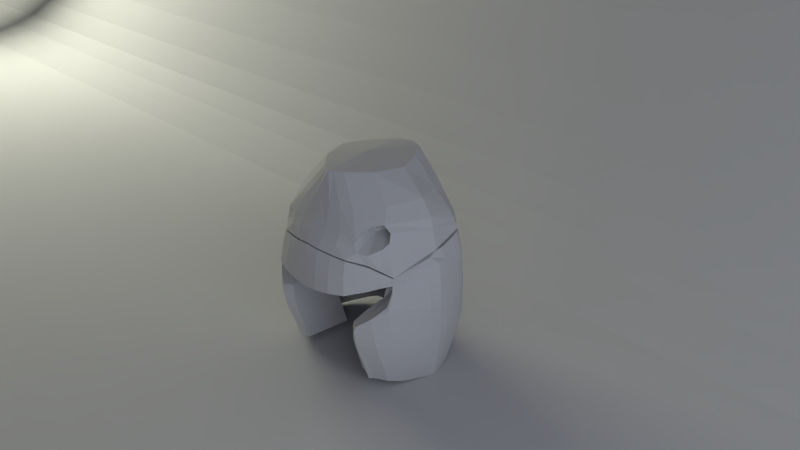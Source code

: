# Source: gundom.blend  (saved by Blender 2.73.0; exported with 4.5.12 LTS)
import bpy
from mathutils import Matrix  # noqa: F401  (used for matrix-valued properties, if any)

bpy.ops.wm.read_factory_settings(use_empty=True)
scene = bpy.context.scene
scene.name = 'Scene'

# ---- collections
col_collection_1 = bpy.data.collections.new('Collection 1'); scene.collection.children.link(col_collection_1)

# ---- materials (node trees are filled in below, after node groups)
mat_material_000 = bpy.data.materials.new('Material.000')
mat_material_000.alpha_threshold = 0.0
mat_material_000.roughness = 0.5
mat_material_001 = bpy.data.materials.new('Material.001')
mat_material_001.alpha_threshold = 0.0
mat_material_001.roughness = 0.5

# ---- material node trees
mat_material_000.use_nodes = True; mat_material_000.node_tree.nodes.clear()
_N = mat_material_000.node_tree.nodes; _L = mat_material_000.node_tree.links
n0 = _N.new('ShaderNodeOutputMaterial'); n0.name = 'Material Output'; n0.location = (300, 300)
n1 = _N.new('ShaderNodeEmission'); n1.name = 'Emission'; n1.location = (110, 300)
n1.inputs[0].default_value = (0.7914, 0.8, 0.6582, 1.0)
n1.inputs[1].default_value = 6.0
_L.new(n1.outputs[0], n0.inputs[0])
n0.is_active_output = True
mat_material_001.use_nodes = True; mat_material_001.node_tree.nodes.clear()
_N = mat_material_001.node_tree.nodes; _L = mat_material_001.node_tree.links
n0 = _N.new('ShaderNodeOutputMaterial'); n0.name = 'Material Output'; n0.location = (300, 300)
n1 = _N.new('ShaderNodeEmission'); n1.name = 'Emission'; n1.location = (110, 300)
n1.inputs[0].default_value = (0.6233, 0.6651, 0.8, 1.0)
n1.inputs[1].default_value = 1.6
_L.new(n1.outputs[0], n0.inputs[0])
n0.is_active_output = True

# ---- world
world_world = bpy.data.worlds.new('World'); scene.world = world_world
world_world.color = (0.05088, 0.05088, 0.05088)
world_world.use_sun_shadow = False
world_world.sun_shadow_jitter_overblur = 0.0
world_world.cycles.sampling_method = 'MANUAL'
world_world.cycles.sample_map_resolution = 256

# ---- cameras
cam_camera = bpy.data.cameras.new('Camera')
cam_camera.clip_end = 100.0
cam_camera.lens = 35.0
cam_camera.sensor_width = 32.0
cam_camera.sensor_height = 18.0
cam_camera.ortho_scale = 7.314
cam_camera.dof.focus_distance = 0.0

# ---- meshes
me_plane_002 = bpy.data.meshes.new('Plane.002')
me_plane_002.from_pydata([(-1.0, -1.0, 0.0), (1.0, -1.0, 0.0), (-1.0, 1.0, 0.0), (1.0, 1.0, 0.0)], [], [(0, 1, 3, 2)])
me_plane_002.materials.append(mat_material_000)
me_plane_002.use_remesh_preserve_volume = False
me_plane_002.use_remesh_preserve_attributes = False
me_plane_002.use_mirror_vertex_groups = False
me_plane_002.update()
me_plane_001 = bpy.data.meshes.new('Plane.001')
me_plane_001.from_pydata([(-1.0, -1.0, 0.0), (1.0, -1.0, 0.0), (-1.0, 1.0, 0.0), (1.0, 1.0, 0.0)], [], [(0, 1, 3, 2)])
me_plane_001.materials.append(mat_material_001)
me_plane_001.use_remesh_preserve_volume = False
me_plane_001.use_remesh_preserve_attributes = False
me_plane_001.use_mirror_vertex_groups = False
me_plane_001.update()
me_sphere_003 = bpy.data.meshes.new('Sphere.003')
me_sphere_003.from_pydata([(0.0, 0.6173, 0.9239), (0.0, 0.7071, 0.7071), (0.1413, 0.5692, 0.9239), (0.3536, 0.6124, 0.7071), (0.0, -0.03948, 0.9748), (0.3121, 0.341, 0.9239), (0.5772, 0.3536, 0.7071), (0.4529, 0.02941, 0.9239), (0.7345, -5.188e-08, 0.7415), (0.3462, -0.2948, 0.9239), (0.586, -0.3524, 0.7071), (0.1413, -0.5104, 0.9239), (0.3536, -0.5969, 0.7071), (0.0, -0.5849, 0.9239), (0.0, -0.6917, 0.7071), (0.4562, -0.4889, 0.7071), (0.2318, -0.4152, 0.9239), (0.0, 0.8133, 0.5482), (0.4066, 0.7043, 0.5262), (0.7056, 0.4241, 0.5441), (0.8498, -6.666e-08, 0.6075), (0.6441, -0.4516, 0.5981), (0.5143, -0.7062, 0.5193), (0.0, -0.8133, 0.5482), (0.5395, -0.6195, 0.566), (0.0, 0.9185, 0.3907), (0.4593, 0.7955, 0.3468), (0.7963, 0.4586, 0.3812), (0.923, -2.028e-06, 0.3571), (0.7979, -0.4778, 0.1978), (0.4593, -0.8167, 0.3468), (0.0, -0.9089, 0.3907), (0.6142, -0.6569, 0.2997), (0.0, 0.8987, 0.364), (0.4211, 0.7788, 0.319), (0.7611, 0.4503, 0.3497), (0.8859, 0.003166, 0.3272), (0.7624, -0.4627, 0.1663), (0.4211, -0.8001, 0.319), (0.0, -0.9077, 0.364), (0.5786, -0.6393, 0.2666), (0.0, 0.8935, 0.3721), (0.4184, 0.7743, 0.3281), (0.7555, 0.4477, 0.3626), (0.8822, 0.003165, 0.3385), (0.757, -0.46, 0.1792), (0.4184, -0.7939, 0.3281), (0.0, -0.9013, 0.3721), (0.5744, -0.6353, 0.2776), (0.0, 0.8683, 0.4659), (0.4341, 0.752, 0.4324), (0.7829, 0.4542, 0.4195), (0.8881, -1.359e-06, 0.4627), (0.7148, -0.4526, 0.4633), (0.5384, -0.7267, 0.407), (0.0, -0.8822, 0.4591), (0.622, -0.6587, 0.3884), (0.0, 0.8413, 0.5063), (0.4206, 0.7286, 0.4784), (0.7548, 0.4447, 0.4658), (0.8693, -6.87e-08, 0.5195), (0.7062, -0.4247, 0.5393), (0.5062, -0.7317, 0.4663), (0.0, -0.8538, 0.5063), (0.5625, -0.2821, 0.6396), (0.4462, -0.4491, 0.5963), (0.4799, -0.3836, 0.634), (0.5775, -0.3038, 0.5241), (0.4509, -0.455, 0.5252), (0.5018, -0.4235, 0.5003), (0.597, -0.2957, 0.5869), (0.4477, -0.4631, 0.5688), (0.4984, -0.4074, 0.5667), (0.5229, -0.4188, 0.7071), (0.2905, -0.3533, 0.9239), (0.5836, -0.5312, 0.5907), (0.7084, -0.5639, 0.2479), (0.673, -0.547, 0.215), (0.6682, -0.5437, 0.227), (0.6906, -0.5283, 0.4247), (0.5227, -0.3372, 0.6453), (0.5406, -0.362, 0.5125), (0.5464, -0.3469, 0.5723), (0.2357, -0.6614, 0.7071), (0.1179, -0.693, 0.7071), (0.0942, -0.5352, 0.9239), (0.0471, -0.5601, 0.9239), (0.3429, -0.7619, 0.5289), (0.1714, -0.7967, 0.5386), (0.3062, -0.863, 0.3614), (0.1531, -0.9005, 0.3761), (0.2807, -0.8422, 0.334), (0.1404, -0.8792, 0.349), (0.2789, -0.8355, 0.3428), (0.1395, -0.8725, 0.3574), (0.3388, -0.8252, 0.4353), (0.1694, -0.8674, 0.4506), (0.3437, -0.7938, 0.484), (0.1771, -0.832, 0.4952)], [], [(17, 1, 3, 18), (1, 0, 2, 3), (18, 3, 6, 19), (3, 2, 5, 6), (19, 6, 8, 20), (6, 5, 7, 8), (20, 8, 10, 21), (8, 7, 9, 10), (24, 15, 12, 22), (15, 16, 11, 12), (88, 84, 14, 23), (84, 86, 13, 14), (0, 4, 2), (2, 4, 5), (5, 4, 7), (7, 4, 9), (4, 85, 11), (73, 74, 16, 15), (75, 73, 15, 24), (54, 56, 69, 68), (98, 88, 23, 63), (79, 53, 67, 81), (60, 20, 21, 61), (59, 19, 20, 60), (58, 18, 19, 59), (57, 17, 18, 58), (25, 26, 42, 41), (27, 28, 44, 43), (32, 30, 46, 48), (76, 32, 48, 78), (26, 27, 43, 42), (28, 29, 45, 44), (33, 41, 42, 34), (34, 42, 43, 35), (35, 43, 44, 36), (36, 44, 45, 37), (40, 48, 46, 38), (92, 94, 47, 39), (77, 78, 48, 40), (90, 31, 47, 94), (25, 49, 50, 26), (26, 50, 51, 27), (27, 51, 52, 28), (28, 52, 53, 29), (32, 56, 54, 30), (90, 96, 55, 31), (76, 79, 56, 32), (49, 57, 58, 50), (50, 58, 59, 51), (51, 59, 60, 52), (52, 60, 61, 53), (61, 21, 64, 70), (96, 98, 63, 55), (22, 62, 71, 65), (82, 80, 66, 72), (72, 66, 65, 71), (69, 72, 71, 68), (81, 82, 72, 69), (62, 54, 68, 71), (53, 61, 70, 67), (24, 22, 65, 66), (75, 24, 66, 80), (21, 75, 80, 64), (67, 70, 82, 81), (70, 64, 80, 82), (29, 53, 79, 76), (37, 45, 78, 77), (29, 76, 78, 45), (56, 79, 81, 69), (21, 10, 73, 75), (10, 9, 74, 73), (11, 16, 4), (16, 74, 4), (9, 4, 74), (54, 62, 97, 95), (95, 97, 98, 96), (30, 54, 95, 89), (89, 95, 96, 90), (30, 89, 93, 46), (89, 90, 94, 93), (38, 46, 93, 91), (91, 93, 94, 92), (62, 22, 87, 97), (97, 87, 88, 98), (12, 11, 85, 83), (83, 85, 86, 84), (22, 12, 83, 87), (87, 83, 84, 88), (85, 4, 86), (86, 4, 13)])
me_sphere_003.use_remesh_preserve_volume = False
me_sphere_003.use_remesh_preserve_attributes = False
me_sphere_003.use_mirror_vertex_groups = False
me_sphere_003.update()
me_sphere_002 = bpy.data.meshes.new('Sphere.002')
me_sphere_002.from_pydata([(0.0, 0.9225, 0.3451), (0.0, 0.9884, 0.03492), (0.0, 0.9147, -0.3911), (0.0, 0.7132, -0.7711), (0.465, 0.7819, 0.3233), (0.5066, 0.8384, 0.07481), (0.6098, 0.7581, -0.385), (0.6045, 0.5982, -0.7769), (0.7885, 0.4622, 0.3461), (0.8305, 0.4926, 0.1156), (0.8287, 0.4709, -0.3968), (0.7809, 0.3553, -0.8112), (0.9067, -0.07735, 0.2989), (0.9855, -0.0006916, 0.163), (0.987, 0.002975, -0.3941), (0.8962, 0.0007235, -0.8312), (0.7878, -0.4837, 0.1924), (0.8053, -0.5057, 0.1502), (0.8372, -0.5454, -0.3862), (0.7786, -0.3813, -0.8066), (0.4619, -0.8229, 0.3376), (0.5, -0.8869, 0.0657), (0.6124, -0.7859, -0.3846), (0.6032, -0.5964, -0.7698), (0.0, -0.9218, 0.3827), (0.0, -0.9824, 0.0219), (0.0, 0.9703, -0.2466), (0.5836, 0.7786, -0.1968), (0.8353, 0.5005, -0.1599), (1.0, -0.002439, -0.1487), (0.8421, -0.6107, -0.03605), (0.6043, -0.8204, -0.1986), (0.7174, -0.5062, -0.7823), (0.7434, -0.6926, -0.3829), (0.6602, -0.7171, 0.1047), (0.6211, -0.6625, 0.2856), (0.7136, -0.7329, -0.1261), (0.5, -0.5918, 0.05527), (0.0, -0.7269, 0.01147), (0.6595, -0.4377, 0.09543), (0.8287, -0.324, 0.1601), (0.6643, -0.4943, -0.01134), (0.4947, -0.761, -0.2009), (0.5617, -0.6601, -0.1166), (0.4694, -0.7568, -0.3851), (0.4659, -0.5815, -0.7708), (0.0, 0.8987, 0.364), (0.425, 0.7667, 0.3246), (0.7611, 0.4503, 0.3497), (0.8859, 0.003166, 0.3272), (0.7624, -0.4627, 0.1663), (0.4211, -0.8001, 0.319), (0.0, -0.9077, 0.364), (0.5808, -0.6406, 0.2648), (0.746, -0.6142, 0.1319), (0.7137, -0.5674, 0.2341), (0.7478, -0.3793, 0.1286), (0.673, -0.547, 0.215), (0.3333, -0.9532, 0.0511), (0.1667, -0.98, 0.0365), (0.308, -0.8699, 0.3527), (0.154, -0.9074, 0.3677), (0.3333, -0.6413, 0.04067), (0.1667, -0.6847, 0.02607), (0.2807, -0.8422, 0.334), (0.1404, -0.8792, 0.349), (0.0, 0.9601, 0.1908), (0.4872, 0.8149, 0.1976), (0.8096, 0.4807, 0.2282), (0.9563, 4.936e-05, 0.2482), (0.4983, -0.886, 0.07789), (0.0, -0.9823, 0.04246), (0.6592, -0.7154, 0.1121), (0.7425, -0.6091, 0.1432), (0.3322, -0.9525, 0.06461), (0.1661, -0.9795, 0.05134), (0.6602, -0.7019, 0.1034), (0.5, -0.8696, 0.06443), (0.0, -0.965, 0.02063), (0.7123, -0.7353, -0.1219), (0.8308, -0.6082, -0.02709), (0.585, -0.8306, -0.2022), (0.8089, -0.5067, 0.1411), (0.5565, -0.6403, -0.7709), (0.5732, -0.8124, -0.3868), (0.7461, -0.6029, 0.1315), (0.3333, -0.9372, 0.04983), (0.1667, -0.9588, 0.03523), (0.4692, -0.8428, 0.2857), (0.477, -0.8588, 0.2333), (0.4843, -0.8717, 0.1814), (0.491, -0.8809, 0.1298), (0.0, -0.9422, 0.3146), (0.0, -0.9579, 0.2466), (0.0, -0.9697, 0.1785), (0.0, -0.9784, 0.1105), (0.6331, -0.6764, 0.2473), (0.6432, -0.6887, 0.2107), (0.6508, -0.6992, 0.176), (0.656, -0.708, 0.1432), (0.7195, -0.5757, 0.2159), (0.7252, -0.5841, 0.1978), (0.731, -0.5925, 0.1796), (0.7367, -0.6008, 0.1614), (0.3128, -0.8973, 0.295), (0.3177, -0.9188, 0.2374), (0.3225, -0.9355, 0.1798), (0.3273, -0.9471, 0.1222), (0.1564, -0.9325, 0.3044), (0.1588, -0.9517, 0.2411), (0.1613, -0.9663, 0.1779), (0.1637, -0.976, 0.1146), (0.5795, -0.8017, 0.08565), (0.541, -0.7424, 0.3121), (0.5794, -0.5148, 0.07535), (0.5006, -0.7201, 0.2922), (0.5784, -0.8005, 0.09534), (0.5795, -0.7854, 0.08439), (0.5759, -0.7959, 0.1346), (0.5718, -0.788, 0.1751), (0.5644, -0.7763, 0.2185), (0.5535, -0.7609, 0.2646), (0.8728, -0.09152, -0.8275), (0.8415, -0.1852, -0.8222), (0.8123, -0.2793, -0.8167), (0.9825, -0.1176, -0.3941), (0.956, -0.2442, -0.3947), (0.9077, -0.3857, -0.3893), (0.9531, -0.129, 0.1616), (0.9088, -0.258, 0.1579), (0.8651, -0.387, 0.1542), (0.9958, -0.1522, -0.1182), (0.9614, -0.3049, -0.08362), (0.9171, -0.4579, -0.04882), (0.9297, -0.1062, 0.2385), (0.8933, -0.2125, 0.226), (0.8571, -0.3187, 0.2135), (0.5, 0.06993, 0.05868), (0.0, -0.06515, 0.01488), (0.6587, 0.2241, 0.09885), (0.6534, 0.1675, -0.007928), (0.4701, -0.1859, -0.2038), (0.5617, 0.001661, -0.1132), (0.452, -0.1859, -0.3772), (0.4437, -0.03786, -0.7815), (0.3333, 0.02048, 0.04408), (0.1667, -0.02291, 0.02948), (0.5794, 0.147, 0.07876), (0.0, 0.9583, -0.2884), (0.0, 0.9454, -0.3199), (0.0, 0.9326, -0.3513), (0.5898, 0.7701, -0.2469), (0.5958, 0.7665, -0.2913), (0.6029, 0.7634, -0.3357), (0.8306, 0.4948, -0.2213), (0.8286, 0.4877, -0.2786), (0.8279, 0.4806, -0.336), (0.9955, -0.0008402, -0.2138), (0.9918, 0.0006035, -0.2724), (0.9899, 0.001911, -0.3311), (0.8392, -0.5981, -0.118), (0.8359, -0.5813, -0.2077), (0.8364, -0.5646, -0.2974), (0.6025, -0.817, -0.241), (0.6061, -0.8079, -0.2874), (0.6096, -0.7988, -0.3337), (0.7294, -0.7304, -0.1854), (0.734, -0.719, -0.2504), (0.7392, -0.7076, -0.3155), (0.4801, -0.7636, -0.2502), (0.4765, -0.7625, -0.2936), (0.4728, -0.7615, -0.337), (0.5764, -0.8381, -0.2509), (0.5737, -0.8308, -0.2947), (0.5724, -0.8234, -0.3385), (0.9936, -0.1451, -0.189), (0.9897, -0.1357, -0.2564), (0.9871, -0.1263, -0.3238), (0.9594, -0.2927, -0.1614), (0.9573, -0.2763, -0.2387), (0.9586, -0.2599, -0.316), (0.9119, -0.4442, -0.1322), (0.9065, -0.4247, -0.2178), (0.9079, -0.4053, -0.3033), (0.4656, -0.1859, -0.2471), (0.4611, -0.1859, -0.2905), (0.4566, -0.1859, -0.3339), (0.0, 0.8766, -0.4645), (0.0, 0.8334, -0.5462), (0.0, 0.7903, -0.628), (0.0, 0.7471, -0.7098), (0.6208, 0.7371, -0.4625), (0.6276, 0.7042, -0.5438), (0.6242, 0.6674, -0.6256), (0.6146, 0.6304, -0.7077), (0.8376, 0.4461, -0.4789), (0.8338, 0.4177, -0.5633), (0.8173, 0.3939, -0.6503), (0.7957, 0.3725, -0.7383), (0.9736, 0.001784, -0.4811), (0.9571, 0.0005849, -0.5724), (0.9413, 0.0002833, -0.6641), (0.9201, 0.0004687, -0.7556), (0.8318, -0.513, -0.4742), (0.8221, -0.4781, -0.5612), (0.8113, -0.4432, -0.6483), (0.7964, -0.4083, -0.7353), (0.6101, -0.7505, -0.4606), (0.607, -0.7114, -0.5412), (0.6039, -0.6722, -0.6218), (0.601, -0.633, -0.7023), (0.7406, -0.6571, -0.4634), (0.7361, -0.618, -0.5463), (0.732, -0.5789, -0.6292), (0.7274, -0.5399, -0.7121), (0.4673, -0.7298, -0.4612), (0.4655, -0.6992, -0.542), (0.4637, -0.6686, -0.6228), (0.4619, -0.638, -0.7036), (0.5712, -0.7792, -0.4626), (0.5686, -0.7422, -0.5431), (0.566, -0.7052, -0.6235), (0.5634, -0.6682, -0.7039), (0.9653, -0.112, -0.4816), (0.9453, -0.1069, -0.5719), (0.9248, -0.1017, -0.6623), (0.8977, -0.09625, -0.7525), (0.9404, -0.2315, -0.482), (0.9193, -0.2195, -0.5708), (0.8977, -0.2075, -0.6596), (0.8687, -0.1954, -0.7483), (0.8982, -0.3638, -0.4774), (0.881, -0.3418, -0.5659), (0.8624, -0.3198, -0.6544), (0.8375, -0.2978, -0.743), (0.4504, -0.1563, -0.4581), (0.4487, -0.1267, -0.539), (0.447, -0.09706, -0.6198), (0.4454, -0.06746, -0.7007), (0.8177, 0.2668, -0.8175), (0.8501, 0.1782, -0.8228), (0.8796, 0.08973, -0.828), (0.8804, 0.3569, -0.398), (0.9291, 0.2419, -0.3989), (0.9652, 0.1232, -0.397), (0.879, 0.3694, 0.1282), (0.918, 0.2463, 0.1406), (0.9569, 0.1231, 0.1529), (0.8307, 0.347, 0.3439), (0.8627, 0.2314, 0.3397), (0.8947, 0.1159, 0.3356), (0.8872, 0.379, -0.1583), (0.934, 0.2565, -0.1588), (0.9714, 0.1297, -0.1566), (0.7923, 0.3385, 0.344), (0.8235, 0.2267, 0.3384), (0.8547, 0.1149, 0.3328), (0.8556, 0.3608, 0.2345), (0.8924, 0.2405, 0.24), (0.9292, 0.1203, 0.2455), (0.8806, 0.3643, -0.3366), (0.9304, 0.2471, -0.3374), (0.967, 0.1258, -0.3354), (0.881, 0.3697, -0.2787), (0.93, 0.2507, -0.2797), (0.9668, 0.1275, -0.2777), (0.8831, 0.375, -0.2209), (0.9311, 0.2542, -0.222), (0.9683, 0.129, -0.2201), (0.8334, 0.2795, -0.7435), (0.8685, 0.1863, -0.7481), (0.8999, 0.09352, -0.7525), (0.8527, 0.2955, -0.6545), (0.8867, 0.1969, -0.6583), (0.9192, 0.09858, -0.6617), (0.8685, 0.3139, -0.5664), (0.9017, 0.2098, -0.5692), (0.9342, 0.1051, -0.5711), (0.8808, 0.3369, -0.481), (0.9201, 0.227, -0.4827), (0.9526, 0.1148, -0.4823), (0.6742, 0.5278, -0.7891), (0.7297, 0.4427, -0.8012), (0.699, 0.6803, -0.3928), (0.7715, 0.5817, -0.3965), (0.615, 0.7363, 0.0858), (0.7274, 0.6156, 0.1004), (0.573, 0.6873, 0.3279), (0.6856, 0.5757, 0.3376), (0.6693, 0.705, -0.1878), (0.7587, 0.6156, -0.1745), (0.5344, 0.6693, 0.3292), (0.6477, 0.5598, 0.3394), (0.595, 0.7158, 0.205), (0.7067, 0.5992, 0.2166), (0.6906, 0.6879, -0.3396), (0.7676, 0.5927, -0.3393), (0.6822, 0.693, -0.2908), (0.7634, 0.6008, -0.2859), (0.6747, 0.6977, -0.2419), (0.7598, 0.6087, -0.2326), (0.6851, 0.5546, -0.7197), (0.7426, 0.4643, -0.7297), (0.7036, 0.5868, -0.6359), (0.7646, 0.491, -0.6438), (0.7174, 0.621, -0.553), (0.7817, 0.5203, -0.559), (0.7145, 0.6558, -0.4715), (0.7832, 0.5536, -0.4764), (0.1196, 0.6952, -0.7779), (0.2391, 0.6761, -0.7779), (0.3595, 0.6568, -0.778), (0.4851, 0.6352, -0.7773), (0.12, 0.8954, -0.3887), (0.2401, 0.8708, -0.3884), (0.3603, 0.8449, -0.3881), (0.4833, 0.8102, -0.3873), (0.1004, 0.968, 0.03839), (0.2007, 0.9414, 0.04622), (0.3011, 0.9147, 0.05405), (0.4019, 0.886, 0.06258), (0.09189, 0.9012, 0.3478), (0.1838, 0.8764, 0.34), (0.2757, 0.8516, 0.3323), (0.368, 0.8252, 0.3252), (0.1182, 0.9487, -0.241), (0.2365, 0.9226, -0.2311), (0.3547, 0.8936, -0.2211), (0.4725, 0.8455, -0.2105), (0.08422, 0.8748, 0.355), (0.1684, 0.8508, 0.346), (0.2527, 0.8268, 0.337), (0.3369, 0.8028, 0.328), (0.09647, 0.9389, 0.1897), (0.1929, 0.913, 0.1903), (0.2894, 0.8872, 0.1908), (0.3864, 0.8598, 0.1921), (0.1198, 0.9117, -0.3491), (0.2396, 0.8866, -0.3465), (0.3595, 0.8599, -0.344), (0.4808, 0.8212, -0.3408), (0.1195, 0.9242, -0.3156), (0.2391, 0.8988, -0.3104), (0.3586, 0.8713, -0.3052), (0.4786, 0.8285, -0.2994), (0.1193, 0.9368, -0.282), (0.2385, 0.911, -0.2743), (0.3578, 0.8825, -0.2665), (0.4768, 0.8359, -0.2581), (0.1197, 0.7304, -0.7098), (0.2393, 0.7102, -0.7098), (0.36, 0.69, -0.7099), (0.4871, 0.6679, -0.7095), (0.1198, 0.7725, -0.628), (0.2395, 0.7513, -0.628), (0.3602, 0.7299, -0.6281), (0.4887, 0.7066, -0.6277), (0.1199, 0.8147, -0.5462), (0.2398, 0.7923, -0.5462), (0.3603, 0.7698, -0.5463), (0.4885, 0.7452, -0.5459), (0.12, 0.8569, -0.4645), (0.24, 0.8333, -0.4645), (0.3605, 0.8095, -0.4645), (0.4863, 0.7817, -0.4641), (0.0, 0.9874, -0.0701), (0.0, 0.9792, -0.1636), (0.5337, 0.8242, -0.02015), (0.5613, 0.7972, -0.1114), (0.8306, 0.4944, 0.02191), (0.8348, 0.4987, -0.07156), (0.9922, -0.001818, 0.05972), (0.9964, -0.002271, -0.04768), (0.8254, -0.5256, 0.09904), (0.8364, -0.5587, 0.04364), (0.7174, -0.6485, 0.1229), (0.6888, -0.6828, 0.1138), (0.6828, -0.5991, 0.2513), (0.652, -0.6308, 0.2685), (0.7739, -0.3808, 0.1029), (0.7191, -0.4375, 0.04579), (0.7184, -0.3988, 0.1176), (0.6889, -0.4182, 0.1065), (0.6423, -0.5782, 0.2316), (0.6115, -0.6094, 0.2482), (0.7147, -0.6445, 0.1328), (0.687, -0.6799, 0.1225), (0.6888, -0.6689, 0.1128), (0.7175, -0.6359, 0.1222), (0.8189, -0.5305, 0.09095), (0.8289, -0.5623, 0.04291), (0.7098, -0.6365, 0.1553), (0.6829, -0.6723, 0.1493), (0.7043, -0.628, 0.1784), (0.6775, -0.6636, 0.1772), (0.6979, -0.619, 0.2021), (0.6705, -0.6538, 0.2064), (0.6907, -0.6093, 0.2264), (0.6619, -0.6428, 0.2369), (0.9692, -0.1376, 0.06948), (0.9837, -0.1461, -0.02608), (0.9278, -0.2751, 0.07938), (0.9461, -0.2921, -0.002381), (0.8839, -0.4127, 0.08928), (0.9025, -0.4382, 0.02132), (0.8792, 0.371, 0.03193), (0.8848, 0.3761, -0.06602), (0.9204, 0.2476, 0.04101), (0.9284, 0.2528, -0.06188), (0.9606, 0.1237, 0.05038), (0.9666, 0.1269, -0.05614), (0.6338, 0.7294, -0.008644), (0.6537, 0.7157, -0.1011), (0.737, 0.616, 0.006404), (0.7501, 0.6167, -0.08686), (0.1063, 0.9652, -0.06237), (0.1127, 0.9573, -0.1554), (0.2127, 0.9387, -0.05309), (0.2253, 0.9309, -0.1456), (0.319, 0.9115, -0.04382), (0.338, 0.9025, -0.1358), (0.4258, 0.8777, -0.03383), (0.4509, 0.8595, -0.1253), (0.5343, -0.798, -0.2009), (0.0, -0.744, 0.01213), (0.4724, -0.5857, -0.7708), (0.0, -0.8509, 0.01624), (0.6409, -0.6991, -0.1202), (0.0, -0.9449, 0.01986), (0.8106, -0.4913, 0.1427), (0.5489, -0.6353, -0.7709), (0.6601, -0.6796, 0.1027), (0.5, -0.6118, 0.05593), (0.8221, -0.6075, -0.01719), (0.6598, -0.5753, 0.09959), (0.3333, -0.9122, 0.04906), (0.6595, -0.4567, 0.09601), (0.7463, -0.584, 0.1313), (0.8184, -0.4192, 0.1502), (0.7553, -0.5554, -0.01034), (0.8151, -0.5281, 0.09196), (0.7175, -0.6159, 0.1218), (0.6769, -0.5027, -0.0112), (0.3333, -0.7954, 0.04544), (0.5, -0.7365, 0.06004), (0.8273, -0.3372, 0.1587), (0.5012, -0.7674, -0.2009), (0.3333, -0.6626, 0.04133), (0.7469, -0.4958, 0.1301), (0.4866, -0.7689, -0.2502), (0.5131, -0.6121, -0.7708), (0.7477, -0.3954, 0.1288), (0.4799, -0.766, -0.3371), (0.5257, -0.7981, -0.2942), (0.1667, -0.9357, 0.03446), (0.4748, -0.7334, -0.4613), (0.5, -0.8461, 0.06366), (0.1667, -0.8275, 0.03084), (0.5727, -0.6655, -0.1171), (0.5235, -0.7858, -0.386), (0.1667, -0.7044, 0.02673), (0.4769, -0.7608, -0.3853), (0.6888, -0.6477, 0.1123), (0.701, -0.7287, -0.1229), (0.8197, -0.5649, 0.04119), (0.5774, -0.823, -0.2021), (0.5267, -0.8024, -0.2506), (0.5645, -0.8077, -0.3867), (0.517, -0.6876, -0.6232), (0.5192, -0.7216, -0.5426), (0.5795, -0.7625, 0.08363), (0.5688, -0.8318, -0.2509), (0.5795, -0.6557, 0.08006), (0.4832, -0.7674, -0.2937), (0.5794, -0.5342, 0.076), (0.5214, -0.7555, -0.462), (0.4711, -0.6712, -0.6229), (0.5657, -0.825, -0.2946), (0.5624, -0.775, -0.4625), (0.5246, -0.7938, -0.3378), (0.4729, -0.7023, -0.5421), (0.4692, -0.6401, -0.7036), (0.564, -0.8182, -0.3384), (0.5599, -0.7385, -0.543), (0.7179, -0.5223, 0.12), (0.7763, -0.51, 0.04317), (0.5574, -0.7021, -0.6234), (0.7183, -0.4158, 0.1179), (0.5148, -0.6537, -0.7037), (0.5548, -0.6657, -0.7038), (0.727, -0.4475, 0.04543), (0.6889, -0.5488, 0.1098), (0.6889, -0.4362, 0.1069), (0.7974, -0.4646, 0.09669), (0.7772, -0.3923, 0.1021), (0.1183, 0.9477, -0.2445), (0.6698, 0.7044, -0.1924), (0.4697, -0.1859, -0.2075), (0.0, 0.9693, -0.2502), (0.5761, -0.8238, -0.2063), (0.4935, -0.7629, -0.2051), (0.5841, 0.7779, -0.2011), (0.8349, 0.5, -0.1652), (0.9996, -0.002302, -0.1542), (0.8419, -0.6097, -0.04306), (0.6041, -0.8201, -0.2022), (0.7149, -0.7327, -0.1311), (0.5837, -0.8312, -0.2064), (0.9956, -0.1516, -0.1242), (0.9613, -0.3038, -0.09028), (0.9167, -0.4568, -0.05595), (0.8869, 0.3787, -0.1637), (0.9337, 0.2563, -0.1642), (0.9712, 0.1296, -0.162), (0.7588, 0.615, -0.1794), (0.2367, 0.9216, -0.2348), (0.355, 0.8927, -0.225), (0.4729, 0.8447, -0.2146), (0.533, -0.7993, -0.2051), (0.5, -0.7692, -0.2052)], [], [(364, 316, 6, 191), (421, 320, 5, 367), (336, 324, 4, 67), (308, 284, 10, 195), (413, 286, 9, 369), (294, 288, 8, 68), (280, 244, 14, 199), (409, 247, 13, 371), (259, 250, 12, 69), (231, 127, 18, 203), (403, 130, 17, 373), (211, 33, 22, 207), (121, 113, 20, 88), (108, 61, 24, 92), (506, 36, 31, 505), (510, 133, 30, 504), (513, 253, 29, 503), (514, 290, 28, 502), (517, 328, 27, 501), (504, 30, 36, 506), (398, 378, 35, 96), (203, 18, 33, 211), (460, 424, 38, 63), (474, 432, 37, 114), (458, 442, 41, 43), (446, 458, 43, 42), (494, 445, 40, 379), (492, 436, 39, 382), (481, 218, 45, 425), (452, 171, 44, 461), (379, 40, 56, 381), (321, 0, 46, 329), (287, 4, 47, 291), (248, 8, 48, 254), (16, 12, 49, 50), (113, 35, 53, 115), (60, 20, 51, 64), (55, 16, 50, 57), (377, 55, 57, 383), (445, 451, 56, 40), (24, 61, 65, 52), (61, 60, 64, 65), (432, 447, 62, 37), (447, 460, 63, 62), (88, 20, 60, 104), (104, 60, 61, 108), (58, 74, 75, 59), (21, 70, 74, 58), (376, 386, 72, 34), (59, 75, 71, 25), (112, 116, 70, 21), (247, 259, 69, 13), (286, 294, 68, 9), (320, 336, 67, 5), (58, 59, 87, 86), (21, 58, 86, 77), (17, 54, 85, 82), (165, 174, 84, 22), (210, 222, 83, 23), (376, 34, 76, 387), (373, 17, 82, 389), (31, 36, 79, 81), (36, 30, 80, 79), (112, 21, 77, 117), (59, 25, 78, 87), (55, 100, 16), (17, 16, 73, 54), (130, 136, 16, 17), (74, 107, 111, 75), (107, 106, 110, 111), (106, 105, 109, 110), (105, 104, 108, 109), (70, 91, 107, 74), (91, 90, 106, 107), (90, 89, 105, 106), (89, 88, 104, 105), (386, 392, 99, 72), (392, 394, 98, 99), (394, 396, 97, 98), (396, 398, 96, 97), (75, 111, 95, 71), (111, 110, 94, 95), (110, 109, 93, 94), (109, 108, 92, 93), (116, 118, 91, 70), (118, 119, 90, 91), (119, 120, 89, 90), (120, 121, 88, 89), (100, 101, 16), (102, 16, 101), (103, 16, 102), (73, 16, 103), (97, 96, 121, 120), (98, 97, 120, 119), (99, 98, 119, 118), (72, 99, 118, 116), (34, 112, 117, 76), (34, 72, 116, 112), (20, 113, 115, 51), (436, 474, 114, 39), (96, 35, 113, 121), (13, 69, 134, 128), (128, 134, 135, 129), (129, 135, 136, 130), (503, 29, 131, 508), (508, 131, 132, 509), (509, 132, 133, 510), (371, 13, 128, 399), (399, 128, 129, 401), (401, 129, 130, 403), (199, 14, 125, 223), (223, 125, 126, 227), (227, 126, 127, 231), (16, 136, 12), (39, 114, 147, 139), (62, 63, 146, 145), (37, 62, 145, 137), (41, 39, 139, 140), (215, 44, 143, 235), (500, 42, 141, 497), (43, 41, 140, 142), (42, 43, 142, 141), (63, 38, 138, 146), (114, 37, 137, 147), (44, 171, 186, 143), (171, 170, 185, 186), (170, 169, 184, 185), (126, 180, 183, 127), (180, 179, 182, 183), (179, 178, 181, 182), (125, 177, 180, 126), (177, 176, 179, 180), (176, 175, 178, 179), (14, 159, 177, 125), (159, 158, 176, 177), (158, 157, 175, 176), (505, 507, 172, 163), (163, 172, 173, 164), (164, 173, 174, 165), (519, 500, 169, 449), (449, 169, 170, 473), (473, 170, 171, 452), (18, 162, 168, 33), (162, 161, 167, 168), (161, 160, 166, 167), (316, 340, 153, 6), (340, 344, 152, 153), (344, 348, 151, 152), (284, 296, 156, 10), (296, 298, 155, 156), (298, 300, 154, 155), (244, 262, 159, 14), (262, 265, 158, 159), (265, 268, 157, 158), (127, 183, 162, 18), (183, 182, 161, 162), (182, 181, 160, 161), (33, 168, 165, 22), (168, 167, 164, 165), (167, 166, 163, 164), (45, 218, 238, 144), (218, 217, 237, 238), (217, 216, 236, 237), (216, 215, 235, 236), (123, 230, 234, 124), (230, 229, 233, 234), (229, 228, 232, 233), (228, 227, 231, 232), (122, 226, 230, 123), (226, 225, 229, 230), (225, 224, 228, 229), (224, 223, 227, 228), (15, 202, 226, 122), (202, 201, 225, 226), (201, 200, 224, 225), (200, 199, 223, 224), (22, 84, 219, 207), (207, 219, 220, 208), (208, 220, 221, 209), (209, 221, 222, 210), (461, 44, 215, 455), (455, 215, 216, 480), (480, 216, 217, 476), (476, 217, 218, 481), (19, 206, 214, 32), (206, 205, 213, 214), (205, 204, 212, 213), (204, 203, 211, 212), (32, 214, 210, 23), (214, 213, 209, 210), (213, 212, 208, 209), (212, 211, 207, 208), (124, 234, 206, 19), (234, 233, 205, 206), (233, 232, 204, 205), (232, 231, 203, 204), (241, 271, 202, 15), (271, 274, 201, 202), (274, 277, 200, 201), (277, 280, 199, 200), (282, 302, 198, 11), (302, 304, 197, 198), (304, 306, 196, 197), (306, 308, 195, 196), (312, 352, 194, 7), (352, 356, 193, 194), (356, 360, 192, 193), (360, 364, 191, 192), (136, 135, 12), (135, 134, 12), (12, 134, 69), (196, 195, 278, 275), (275, 278, 279, 276), (276, 279, 280, 277), (197, 196, 275, 272), (272, 275, 276, 273), (273, 276, 277, 274), (198, 197, 272, 269), (269, 272, 273, 270), (270, 273, 274, 271), (11, 198, 269, 239), (239, 269, 270, 240), (240, 270, 271, 241), (155, 154, 266, 263), (263, 266, 267, 264), (264, 267, 268, 265), (156, 155, 263, 260), (260, 263, 264, 261), (261, 264, 265, 262), (10, 156, 260, 242), (242, 260, 261, 243), (243, 261, 262, 244), (9, 68, 257, 245), (245, 257, 258, 246), (246, 258, 259, 247), (12, 250, 256, 49), (250, 249, 255, 256), (249, 248, 254, 255), (502, 28, 251, 511), (511, 251, 252, 512), (512, 252, 253, 513), (68, 8, 248, 257), (257, 248, 249, 258), (258, 249, 250, 259), (369, 9, 245, 405), (405, 245, 246, 407), (407, 246, 247, 409), (195, 10, 242, 278), (278, 242, 243, 279), (279, 243, 244, 280), (192, 191, 307, 305), (305, 307, 308, 306), (193, 192, 305, 303), (303, 305, 306, 304), (194, 193, 303, 301), (301, 303, 304, 302), (7, 194, 301, 281), (281, 301, 302, 282), (152, 151, 299, 297), (297, 299, 300, 298), (153, 152, 297, 295), (295, 297, 298, 296), (6, 153, 295, 283), (283, 295, 296, 284), (5, 67, 293, 285), (285, 293, 294, 286), (8, 288, 292, 48), (288, 287, 291, 292), (501, 27, 289, 496), (496, 289, 290, 514), (67, 4, 287, 293), (293, 287, 288, 294), (367, 5, 285, 411), (411, 285, 286, 413), (191, 6, 283, 307), (307, 283, 284, 308), (188, 187, 361, 357), (357, 361, 362, 358), (358, 362, 363, 359), (359, 363, 364, 360), (189, 188, 357, 353), (353, 357, 358, 354), (354, 358, 359, 355), (355, 359, 360, 356), (190, 189, 353, 349), (349, 353, 354, 350), (350, 354, 355, 351), (351, 355, 356, 352), (3, 190, 349, 309), (309, 349, 350, 310), (310, 350, 351, 311), (311, 351, 352, 312), (149, 148, 345, 341), (341, 345, 346, 342), (342, 346, 347, 343), (343, 347, 348, 344), (150, 149, 341, 337), (337, 341, 342, 338), (338, 342, 343, 339), (339, 343, 344, 340), (2, 150, 337, 313), (313, 337, 338, 314), (314, 338, 339, 315), (315, 339, 340, 316), (1, 66, 333, 317), (317, 333, 334, 318), (318, 334, 335, 319), (319, 335, 336, 320), (4, 324, 332, 47), (324, 323, 331, 332), (323, 322, 330, 331), (322, 321, 329, 330), (498, 26, 325, 495), (495, 325, 326, 515), (515, 326, 327, 516), (516, 327, 328, 517), (66, 0, 321, 333), (333, 321, 322, 334), (334, 322, 323, 335), (335, 323, 324, 336), (365, 1, 317, 415), (415, 317, 318, 417), (417, 318, 319, 419), (419, 319, 320, 421), (187, 2, 313, 361), (361, 313, 314, 362), (362, 314, 315, 363), (363, 315, 316, 364), (327, 420, 422, 328), (420, 419, 421, 422), (326, 418, 420, 327), (418, 417, 419, 420), (325, 416, 418, 326), (416, 415, 417, 418), (26, 366, 416, 325), (366, 365, 415, 416), (289, 412, 414, 290), (412, 411, 413, 414), (27, 368, 412, 289), (368, 367, 411, 412), (252, 408, 410, 253), (408, 407, 409, 410), (251, 406, 408, 252), (406, 405, 407, 408), (28, 370, 406, 251), (370, 369, 405, 406), (132, 402, 404, 133), (402, 401, 403, 404), (131, 400, 402, 132), (400, 399, 401, 402), (29, 372, 400, 131), (372, 371, 399, 400), (101, 100, 397, 395), (395, 397, 398, 396), (102, 101, 395, 393), (393, 395, 396, 394), (103, 102, 393, 391), (391, 393, 394, 392), (73, 103, 391, 385), (385, 391, 392, 386), (30, 374, 390, 80), (374, 373, 389, 390), (54, 375, 388, 85), (375, 376, 387, 388), (54, 73, 385, 375), (375, 385, 386, 376), (35, 378, 384, 53), (378, 377, 383, 384), (41, 380, 382, 39), (380, 379, 381, 382), (451, 487, 381, 56), (487, 492, 382, 381), (442, 490, 380, 41), (490, 494, 379, 380), (100, 55, 377, 397), (397, 377, 378, 398), (133, 404, 374, 30), (404, 403, 373, 374), (253, 410, 372, 29), (410, 409, 371, 372), (290, 414, 370, 28), (414, 413, 369, 370), (328, 422, 368, 27), (422, 421, 367, 368), (390, 389, 440, 464), (464, 440, 493, 485), (485, 493, 494, 490), (80, 390, 464, 433), (433, 464, 485, 439), (439, 485, 490, 442), (388, 387, 462, 441), (441, 462, 491, 484), (484, 491, 492, 487), (85, 388, 441, 437), (437, 441, 484, 448), (448, 484, 487, 451), (221, 486, 489, 222), (486, 468, 488, 489), (468, 476, 481, 488), (220, 483, 486, 221), (483, 469, 468, 486), (469, 480, 476, 468), (219, 478, 483, 220), (478, 475, 469, 483), (475, 455, 480, 469), (84, 467, 478, 219), (467, 459, 475, 478), (459, 461, 455, 475), (173, 477, 482, 174), (477, 453, 479, 482), (453, 473, 452, 479), (172, 471, 477, 173), (471, 466, 453, 477), (466, 449, 473, 453), (507, 499, 471, 172), (499, 518, 466, 471), (518, 519, 449, 466), (76, 117, 470, 431), (431, 470, 472, 434), (434, 472, 474, 436), (86, 87, 454, 435), (435, 454, 457, 443), (443, 457, 460, 447), (77, 86, 435, 456), (456, 435, 443, 444), (444, 443, 447, 432), (82, 85, 437, 429), (429, 437, 448, 438), (438, 448, 451, 445), (174, 482, 467, 84), (482, 479, 459, 467), (479, 452, 461, 459), (222, 489, 430, 83), (489, 488, 450, 430), (488, 481, 425, 450), (387, 76, 431, 462), (462, 431, 434, 491), (491, 434, 436, 492), (389, 82, 429, 440), (440, 429, 438, 493), (493, 438, 445, 494), (81, 79, 463, 465), (465, 463, 427, 423), (423, 427, 458, 446), (79, 80, 433, 463), (463, 433, 439, 427), (427, 439, 442, 458), (117, 77, 456, 470), (470, 456, 444, 472), (472, 444, 432, 474), (87, 78, 428, 454), (454, 428, 426, 457), (457, 426, 424, 460), (423, 446, 519, 518), (465, 423, 518, 499), (81, 465, 499, 507), (347, 516, 517, 348), (346, 515, 516, 347), (345, 495, 515, 346), (148, 498, 495, 345), (299, 496, 514, 300), (151, 501, 496, 299), (267, 512, 513, 268), (266, 511, 512, 267), (154, 502, 511, 266), (446, 42, 500, 519), (31, 81, 507, 505), (169, 500, 497, 184), (178, 509, 510, 181), (175, 508, 509, 178), (157, 503, 508, 175), (160, 504, 506, 166), (348, 517, 501, 151), (300, 514, 502, 154), (268, 513, 503, 157), (181, 510, 504, 160), (166, 506, 505, 163)])
me_sphere_002.use_remesh_preserve_volume = False
me_sphere_002.use_remesh_preserve_attributes = False
me_sphere_002.use_mirror_vertex_groups = False
me_sphere_002.update()
me_plane = bpy.data.meshes.new('Plane')
me_plane.from_pydata([(-1.488, -0.07906, -0.02165), (1.555, -0.07906, -0.02165), (-1.488, 1.194, 3.311), (1.555, 1.194, 3.311), (-1.488, 1.183, 3.233), (-1.488, 1.175, 3.167), (-1.488, 1.162, 3.078), (-1.488, 1.149, 3.001), (-1.488, 1.136, 2.924), (-1.488, 1.121, 2.846), (-1.488, 1.104, 2.769), (-1.488, 1.084, 2.674), (-1.488, 1.058, 2.547), (-1.488, 1.026, 2.39), (-1.488, 0.9887, 2.21), (-1.488, 0.9457, 2.009), (-1.488, 0.8972, 1.794), (-1.488, 0.8429, 1.568), (-1.488, 0.783, 1.337), (-1.488, 0.7172, 1.108), (-1.488, 0.6458, 0.8874), (-1.488, 0.5695, 0.6819), (-1.488, 0.4894, 0.4981), (-1.488, 0.4068, 0.3409), (-1.488, 0.3232, 0.2132), (-1.488, 0.2399, 0.1163), (-1.488, 0.158, 0.05031), (-1.488, 0.07832, 0.01472), (-1.488, -0.0003499, -0.005147), (1.555, -0.0003501, -0.005147), (1.555, 0.07832, 0.01472), (1.555, 0.158, 0.05031), (1.555, 0.2399, 0.1163), (1.555, 0.3232, 0.2132), (1.555, 0.4068, 0.3409), (1.555, 0.4894, 0.4981), (1.555, 0.5695, 0.6819), (1.555, 0.6458, 0.8874), (1.555, 0.7172, 1.108), (1.555, 0.783, 1.337), (1.555, 0.8429, 1.568), (1.555, 0.8972, 1.794), (1.555, 0.9457, 2.009), (1.555, 0.9887, 2.21), (1.555, 1.026, 2.39), (1.555, 1.058, 2.547), (1.555, 1.084, 2.674), (1.555, 1.104, 2.769), (1.555, 1.121, 2.846), (1.555, 1.136, 2.924), (1.555, 1.149, 3.001), (1.555, 1.162, 3.078), (1.555, 1.175, 3.167), (1.555, 1.183, 3.233), (-1.488, -1.73, -0.02165), (1.555, -1.73, -0.02165)], [], [(4, 53, 3, 2), (0, 1, 29, 28), (28, 29, 30, 27), (27, 30, 31, 26), (26, 31, 32, 25), (25, 32, 33, 24), (24, 33, 34, 23), (23, 34, 35, 22), (22, 35, 36, 21), (21, 36, 37, 20), (20, 37, 38, 19), (19, 38, 39, 18), (18, 39, 40, 17), (17, 40, 41, 16), (16, 41, 42, 15), (15, 42, 43, 14), (14, 43, 44, 13), (13, 44, 45, 12), (12, 45, 46, 11), (11, 46, 47, 10), (10, 47, 48, 9), (9, 48, 49, 8), (8, 49, 50, 7), (7, 50, 51, 6), (6, 51, 52, 5), (5, 52, 53, 4), (1, 0, 54, 55)])
me_plane.use_remesh_preserve_volume = False
me_plane.use_remesh_preserve_attributes = False
me_plane.use_mirror_vertex_groups = False
me_plane.update()

# ---- objects
ob_plane_002 = bpy.data.objects.new('Plane.002', me_plane_002)
ob_plane_001 = bpy.data.objects.new('Plane.001', me_plane_001)
ob_sphere_001 = bpy.data.objects.new('Sphere.001', me_sphere_003)
ob_sphere = bpy.data.objects.new('Sphere', me_sphere_002)
ob_camera = bpy.data.objects.new('Camera', cam_camera)
ob_plane = bpy.data.objects.new('Plane', me_plane)

# ---- transforms, parenting, visibility, modifiers, constraints
ob_plane_002.location = (-18.53, 3.864, 6.4)
ob_plane_002.rotation_euler = (0.0, 1.311, -3.367)
ob_plane_002.scale = (4.246, 6.904, 4.246)
ob_plane_002.lineart.crease_threshold = 0.0
ob_plane_001.location = (11.07, -5.523, 4.96)
ob_plane_001.rotation_euler = (0.0, 1.311, -0.372)
ob_plane_001.scale = (4.246, 6.904, 4.246)
ob_plane_001.lineart.crease_threshold = 0.0
ob_sphere_001.location = (0.0, 0.0, -0.04335)
ob_sphere_001.scale = (1.22, 1.14, 1.526)
ob_sphere_001.lineart.crease_threshold = 0.0
_m = ob_sphere_001.modifiers.new('Mirror', 'MIRROR')
_m.use_clip = True
ob_sphere.location = (0.0, 0.0, -0.04335)
ob_sphere.scale = (1.22, 1.14, 1.526)
ob_sphere.lineart.crease_threshold = 0.0
_m = ob_sphere.modifiers.new('Multires', 'MULTIRES')
_m.uv_smooth = 'PRESERVE_CORNERS'
_m.quality = 3
_m.levels = 2
_m.sculpt_levels = 3
_m.render_levels = 3
_m.show_only_control_edges = False
_m = ob_sphere.modifiers.new('Mirror', 'MIRROR')
_m.use_clip = True
ob_camera.location = (7.481, -6.508, 5.344)
ob_camera.rotation_euler = (1.109, 0.01082, 0.8149)
ob_camera.lock_rotations_4d = False
ob_camera.empty_display_type = 'ARROWS'
ob_camera.color = (0.0, 0.0, 0.0, 0.0)
ob_camera.display_type = 'WIRE'
ob_camera.lineart.crease_threshold = 0.0
ob_plane.location = (0.207, 2.918, -1.177)
ob_plane.scale = (94.66, 6.166, 6.166)
ob_plane.lineart.crease_threshold = 0.0

# ---- collection membership
col_collection_1.objects.link(ob_plane_002)
col_collection_1.objects.link(ob_plane_001)
col_collection_1.objects.link(ob_sphere_001)
col_collection_1.objects.link(ob_sphere)
col_collection_1.objects.link(ob_camera)
col_collection_1.objects.link(ob_plane)

# ---- scene / render settings (as saved in the file)
scene.camera = ob_camera
scene.frame_start = 1; scene.frame_end = 250; scene.frame_set(1)
scene.render.engine = 'CYCLES'
scene.render.resolution_percentage = 50
scene.render.dither_intensity = 0.0
scene.cycles.use_denoising = False
scene.cycles.samples = 144
scene.cycles.sampling_pattern = 'TABULATED_SOBOL'
scene.cycles.light_sampling_threshold = 0.0
scene.cycles.use_adaptive_sampling = False
scene.cycles.use_light_tree = False
scene.cycles.caustics_reflective = False
scene.cycles.caustics_refractive = False
scene.cycles.blur_glossy = 0.0
scene.cycles.max_bounces = 4
scene.cycles.diffuse_bounces = 1
scene.cycles.transmission_bounces = 8
scene.cycles.volume_bounces = 2
scene.cycles.pixel_filter_type = 'GAUSSIAN'
scene.cycles.sample_clamp_indirect = 0.0
scene.view_settings.view_transform = 'Standard'
bpy.context.view_layer.update()
